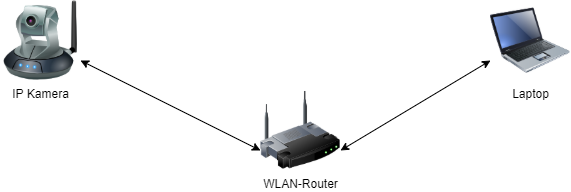

The diagram above was exported from draw.io. Its source (the exported page's mxGraphModel, read from the mxfile embedded in the PNG):
<mxGraphModel dx="1422" dy="713" grid="1" gridSize="10" guides="1" tooltips="1" connect="1" arrows="1" fold="1" page="1" pageScale="1" pageWidth="850" pageHeight="1100" math="0" shadow="0">
  <root>
    <mxCell id="0" />
    <mxCell id="1" parent="0" />
    <mxCell id="qBBpooCPr2LN6zwdoKlu-1" value="WLAN-Router" style="image;html=1;labelBackgroundColor=#ffffff;image=img/lib/clip_art/networking/Wireless_Router_128x128.png" vertex="1" parent="1">
      <mxGeometry x="360" y="270" width="80" height="80" as="geometry" />
    </mxCell>
    <mxCell id="qBBpooCPr2LN6zwdoKlu-2" value="IP Kamera" style="image;html=1;labelBackgroundColor=#ffffff;image=img/lib/clip_art/networking/Ip_Camera_128x128.png" vertex="1" parent="1">
      <mxGeometry x="100" y="180" width="80" height="80" as="geometry" />
    </mxCell>
    <mxCell id="qBBpooCPr2LN6zwdoKlu-3" value="Laptop" style="image;html=1;labelBackgroundColor=#ffffff;image=img/lib/clip_art/computers/Laptop_128x128.png" vertex="1" parent="1">
      <mxGeometry x="590" y="180" width="80" height="80" as="geometry" />
    </mxCell>
    <mxCell id="qBBpooCPr2LN6zwdoKlu-6" value="" style="endArrow=classic;startArrow=classic;html=1;exitX=1;exitY=0.75;exitDx=0;exitDy=0;entryX=0;entryY=0.75;entryDx=0;entryDy=0;" edge="1" parent="1" source="qBBpooCPr2LN6zwdoKlu-2" target="qBBpooCPr2LN6zwdoKlu-1">
      <mxGeometry width="50" height="50" relative="1" as="geometry">
        <mxPoint x="230" y="370" as="sourcePoint" />
        <mxPoint x="280" y="320" as="targetPoint" />
      </mxGeometry>
    </mxCell>
    <mxCell id="qBBpooCPr2LN6zwdoKlu-7" value="" style="endArrow=classic;startArrow=classic;html=1;exitX=1;exitY=0.75;exitDx=0;exitDy=0;entryX=0;entryY=0.75;entryDx=0;entryDy=0;" edge="1" parent="1" source="qBBpooCPr2LN6zwdoKlu-1" target="qBBpooCPr2LN6zwdoKlu-3">
      <mxGeometry width="50" height="50" relative="1" as="geometry">
        <mxPoint x="480" y="330" as="sourcePoint" />
        <mxPoint x="530" y="280" as="targetPoint" />
      </mxGeometry>
    </mxCell>
  </root>
</mxGraphModel>